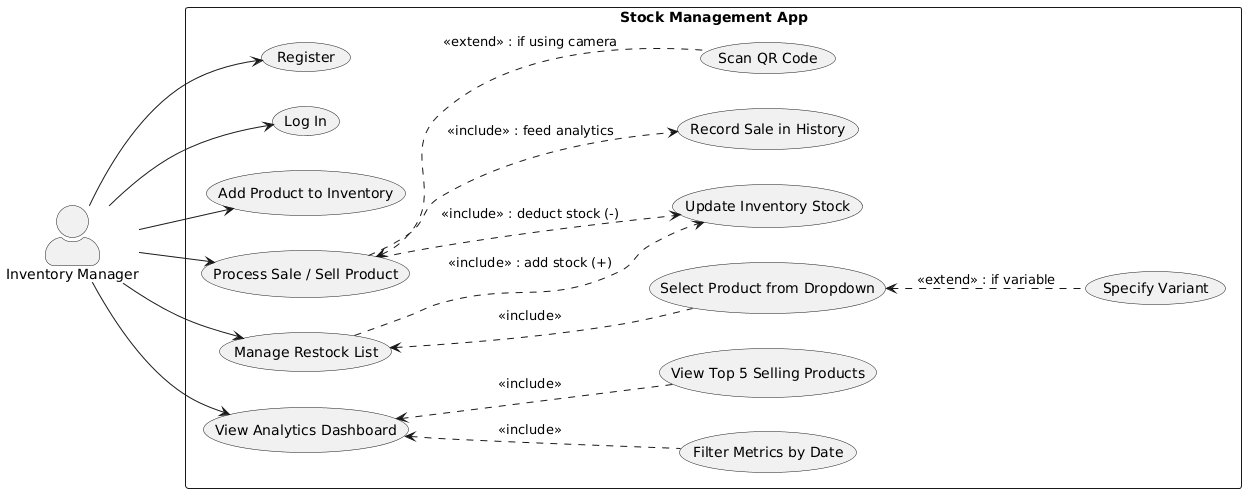

The diagram above was rendered by PlantUML. Its source (embedded in the PNG):
@startuml
left to right direction
skinparam packageStyle rectangle
skinparam actorStyle awesome

actor "Inventory Manager" as User

rectangle "Stock Management App" {
    
    '--- Authentication ---
    (Register) as UC_Register
    (Log In) as UC_Login
    
    '--- Core Inventory ---
    (Add Product to Inventory) as UC_AddProduct
    
    '--- Sales Flow (NEW) ---
    (Process Sale / Sell Product) as UC_SellProduct
    (Scan QR Code) as UC_ScanQR
    (Record Sale in History) as UC_RecordSale
    
    '--- Restocking ---
    (Manage Restock List) as UC_RestockList
    (Select Product from Dropdown) as UC_SelectProduct
    (Specify Variant) as UC_SpecifyVariant
    (Update Inventory Stock) as UC_UpdateStock
    
    '--- Analytics ---
    (View Analytics Dashboard) as UC_ViewAnalytics
    (Filter Metrics by Date) as UC_FilterDate
    (View Top 5 Selling Products) as UC_TopProducts

    '--- Relationships / Associations ---
    User --> UC_Register
    User --> UC_Login
    User --> UC_AddProduct
    User --> UC_SellProduct
    User --> UC_RestockList
    User --> UC_ViewAnalytics

    '--- Sales Extensions & Inclusions ---
    UC_SellProduct <.. UC_ScanQR : <<extend>> : if using camera
    UC_SellProduct ..> UC_UpdateStock : <<include>> : deduct stock (-)
    UC_SellProduct ..> UC_RecordSale : <<include>> : feed analytics

    '--- Restock Extensions & Inclusions ---
    UC_RestockList <.. UC_SelectProduct : <<include>>
    UC_SelectProduct <.. UC_SpecifyVariant : <<extend>> : if variable
    UC_RestockList ..> UC_UpdateStock : <<include>> : add stock (+)

    '--- Analytics Inclusions ---
    UC_ViewAnalytics <.. UC_FilterDate : <<include>>
    UC_ViewAnalytics <.. UC_TopProducts : <<include>>
}
@enduml